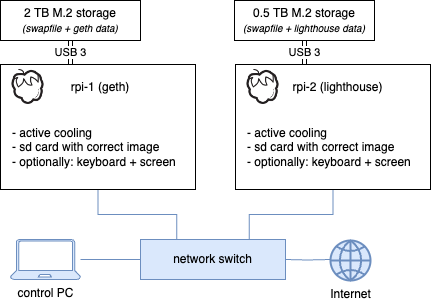

The diagram above was exported from draw.io. Its source (the exported page's mxGraphModel, read from the mxfile embedded in the PNG):
<mxGraphModel dx="811" dy="997" grid="1" gridSize="10" guides="1" tooltips="1" connect="1" arrows="1" fold="1" page="1" pageScale="1" pageWidth="827" pageHeight="1169" math="0" shadow="0">
  <root>
    <mxCell id="0" />
    <mxCell id="1" parent="0" />
    <mxCell id="nF-71U3Ogo21U0fu0JN--15" style="edgeStyle=orthogonalEdgeStyle;rounded=0;orthogonalLoop=1;jettySize=auto;html=1;entryX=0.25;entryY=0;entryDx=0;entryDy=0;fillColor=#dae8fc;strokeColor=#6c8ebf;endArrow=none;endFill=0;" edge="1" parent="1" source="nF-71U3Ogo21U0fu0JN--2" target="nF-71U3Ogo21U0fu0JN--6">
      <mxGeometry relative="1" as="geometry" />
    </mxCell>
    <mxCell id="nF-71U3Ogo21U0fu0JN--2" value="" style="whiteSpace=wrap;html=1;" vertex="1" parent="1">
      <mxGeometry x="110" y="545" width="195" height="125" as="geometry" />
    </mxCell>
    <mxCell id="nF-71U3Ogo21U0fu0JN--1" value="" style="shape=image;html=1;verticalAlign=top;verticalLabelPosition=bottom;labelBackgroundColor=#ffffff;imageAspect=0;aspect=fixed;image=https://cdn4.iconfinder.com/data/icons/fruits-and-veggies-2/156/fruits-and-veggies-icons_raspberry-128.png" vertex="1" parent="1">
      <mxGeometry x="120" y="550" width="35" height="35" as="geometry" />
    </mxCell>
    <mxCell id="nF-71U3Ogo21U0fu0JN--3" value="rpi-1 (geth)" style="text;html=1;strokeColor=none;fillColor=none;align=center;verticalAlign=middle;whiteSpace=wrap;rounded=0;" vertex="1" parent="1">
      <mxGeometry x="160" y="552.5" width="100" height="30" as="geometry" />
    </mxCell>
    <mxCell id="nF-71U3Ogo21U0fu0JN--6" value="network switch" style="whiteSpace=wrap;html=1;fillColor=#dae8fc;strokeColor=#6c8ebf;" vertex="1" parent="1">
      <mxGeometry x="250" y="720" width="145" height="40" as="geometry" />
    </mxCell>
    <mxCell id="nF-71U3Ogo21U0fu0JN--14" style="edgeStyle=orthogonalEdgeStyle;rounded=0;orthogonalLoop=1;jettySize=auto;html=1;entryX=0.75;entryY=0;entryDx=0;entryDy=0;fillColor=#dae8fc;strokeColor=#6c8ebf;endArrow=none;endFill=0;" edge="1" parent="1" source="nF-71U3Ogo21U0fu0JN--8" target="nF-71U3Ogo21U0fu0JN--6">
      <mxGeometry relative="1" as="geometry" />
    </mxCell>
    <mxCell id="nF-71U3Ogo21U0fu0JN--8" value="" style="whiteSpace=wrap;html=1;" vertex="1" parent="1">
      <mxGeometry x="345" y="545" width="195" height="125" as="geometry" />
    </mxCell>
    <mxCell id="nF-71U3Ogo21U0fu0JN--9" value="" style="shape=image;html=1;verticalAlign=top;verticalLabelPosition=bottom;labelBackgroundColor=#ffffff;imageAspect=0;aspect=fixed;image=https://cdn4.iconfinder.com/data/icons/fruits-and-veggies-2/156/fruits-and-veggies-icons_raspberry-128.png" vertex="1" parent="1">
      <mxGeometry x="355" y="550" width="35" height="35" as="geometry" />
    </mxCell>
    <mxCell id="nF-71U3Ogo21U0fu0JN--10" value="rpi-2 (lighthouse)" style="text;html=1;strokeColor=none;fillColor=none;align=center;verticalAlign=middle;whiteSpace=wrap;rounded=0;" vertex="1" parent="1">
      <mxGeometry x="395" y="552.5" width="105" height="30" as="geometry" />
    </mxCell>
    <mxCell id="nF-71U3Ogo21U0fu0JN--13" style="edgeStyle=orthogonalEdgeStyle;rounded=0;orthogonalLoop=1;jettySize=auto;html=1;entryX=0;entryY=0.5;entryDx=0;entryDy=0;fillColor=#dae8fc;strokeColor=#6c8ebf;endArrow=none;endFill=0;" edge="1" parent="1" source="nF-71U3Ogo21U0fu0JN--12" target="nF-71U3Ogo21U0fu0JN--6">
      <mxGeometry relative="1" as="geometry" />
    </mxCell>
    <mxCell id="nF-71U3Ogo21U0fu0JN--12" value="control PC" style="verticalLabelPosition=bottom;html=1;verticalAlign=top;align=center;strokeColor=#6c8ebf;fillColor=#dae8fc;shape=mxgraph.azure.laptop;pointerEvents=1;" vertex="1" parent="1">
      <mxGeometry x="120" y="720" width="70" height="40" as="geometry" />
    </mxCell>
    <mxCell id="nF-71U3Ogo21U0fu0JN--22" value="USB 3" style="edgeStyle=orthogonalEdgeStyle;rounded=0;orthogonalLoop=1;jettySize=auto;html=1;shape=link;" edge="1" parent="1" source="nF-71U3Ogo21U0fu0JN--21">
      <mxGeometry relative="1" as="geometry">
        <mxPoint x="180" y="545" as="targetPoint" />
      </mxGeometry>
    </mxCell>
    <mxCell id="nF-71U3Ogo21U0fu0JN--21" value="2 TB M.2 storage&lt;br&gt;&lt;font style=&quot;font-size: 10px;&quot;&gt;&lt;i&gt;(swapfile + geth data)&lt;/i&gt;&lt;/font&gt;" style="rounded=0;whiteSpace=wrap;html=1;" vertex="1" parent="1">
      <mxGeometry x="110" y="481" width="140" height="40" as="geometry" />
    </mxCell>
    <mxCell id="nF-71U3Ogo21U0fu0JN--24" value="USB 3" style="edgeStyle=orthogonalEdgeStyle;rounded=0;orthogonalLoop=1;jettySize=auto;html=1;shape=link;" edge="1" parent="1" source="nF-71U3Ogo21U0fu0JN--23">
      <mxGeometry relative="1" as="geometry">
        <mxPoint x="414" y="545" as="targetPoint" />
      </mxGeometry>
    </mxCell>
    <mxCell id="nF-71U3Ogo21U0fu0JN--23" value="0.5 TB M.2 storage&lt;br&gt;&lt;i&gt;&lt;font style=&quot;font-size: 10px;&quot;&gt;(swapfile + lighthouse data)&lt;/font&gt;&lt;/i&gt;" style="rounded=0;whiteSpace=wrap;html=1;" vertex="1" parent="1">
      <mxGeometry x="344" y="481" width="140" height="40" as="geometry" />
    </mxCell>
    <mxCell id="nF-71U3Ogo21U0fu0JN--28" value="" style="edgeStyle=orthogonalEdgeStyle;rounded=0;orthogonalLoop=1;jettySize=auto;html=1;fillColor=#dae8fc;strokeColor=#6c8ebf;endArrow=none;endFill=0;" edge="1" parent="1" target="nF-71U3Ogo21U0fu0JN--6">
      <mxGeometry relative="1" as="geometry">
        <mxPoint x="440" y="740" as="sourcePoint" />
      </mxGeometry>
    </mxCell>
    <mxCell id="nF-71U3Ogo21U0fu0JN--36" value="Internet" style="html=1;verticalLabelPosition=bottom;align=center;labelBackgroundColor=#ffffff;verticalAlign=top;strokeWidth=2;strokeColor=#6c8ebf;shadow=0;dashed=0;shape=mxgraph.ios7.icons.globe;fillColor=#dae8fc;" vertex="1" parent="1">
      <mxGeometry x="440" y="721" width="40" height="40" as="geometry" />
    </mxCell>
    <mxCell id="nF-71U3Ogo21U0fu0JN--37" value="- active cooling&lt;br&gt;- sd card with correct image&lt;br&gt;- optionally: keyboard + screen" style="text;html=1;strokeColor=none;fillColor=none;align=left;verticalAlign=top;whiteSpace=wrap;rounded=0;" vertex="1" parent="1">
      <mxGeometry x="120" y="600" width="170" height="70" as="geometry" />
    </mxCell>
    <mxCell id="nF-71U3Ogo21U0fu0JN--38" value="- active cooling&lt;br&gt;- sd card with correct image&lt;br&gt;- optionally: keyboard + screen" style="text;html=1;strokeColor=none;fillColor=none;align=left;verticalAlign=top;whiteSpace=wrap;rounded=0;" vertex="1" parent="1">
      <mxGeometry x="355" y="600" width="170" height="70" as="geometry" />
    </mxCell>
  </root>
</mxGraphModel>